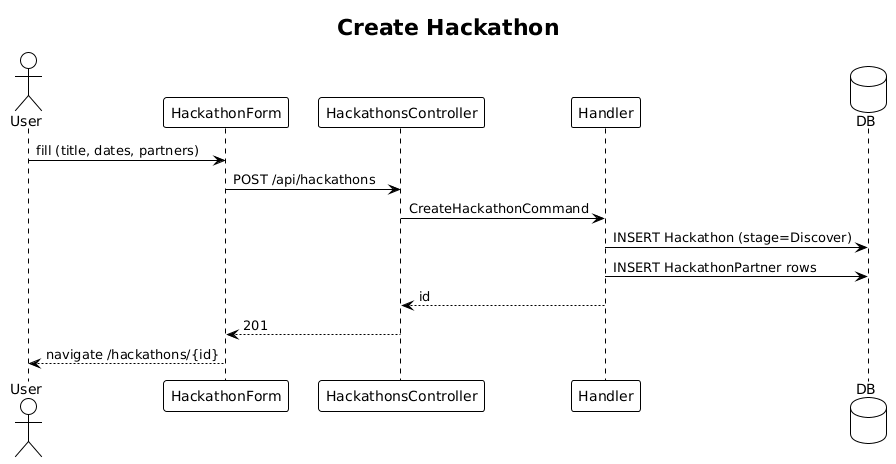

The diagram above was rendered by PlantUML. Its source (embedded in the PNG):
@startuml
!theme plain
title Create Hackathon

actor User
participant "HackathonForm" as F
participant "HackathonsController" as C
participant "Handler" as H
database "DB" as DB

User -> F: fill (title, dates, partners)
F -> C: POST /api/hackathons
C -> H: CreateHackathonCommand
H -> DB: INSERT Hackathon (stage=Discover)
H -> DB: INSERT HackathonPartner rows
H --> C: id
C --> F: 201
F --> User: navigate /hackathons/{id}
@enduml